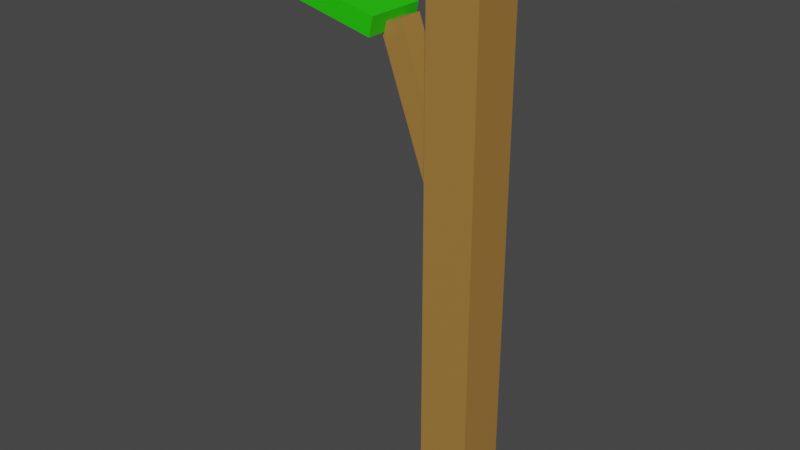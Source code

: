 # Source: Apple0.blend  (saved by Blender 3.4.6; exported with 4.5.12 LTS)
import bpy
from mathutils import Matrix  # noqa: F401  (used for matrix-valued properties, if any)

bpy.ops.wm.read_factory_settings(use_empty=True)
scene = bpy.context.scene
scene.name = 'Scene'

# ---- collections
col_collection = bpy.data.collections.new('Collection'); scene.collection.children.link(col_collection)

# ---- materials (node trees are filled in below, after node groups)
mat_trunk = bpy.data.materials.new('Trunk')
mat_trunk.use_transparent_shadow = False
mat_leaf = bpy.data.materials.new('Leaf')
mat_leaf.use_transparent_shadow = False

# ---- material node trees
mat_trunk.use_nodes = True; mat_trunk.node_tree.nodes.clear()
_N = mat_trunk.node_tree.nodes; _L = mat_trunk.node_tree.links
n0 = _N.new('ShaderNodeBsdfPrincipled'); n0.name = 'Principled BSDF'; n0.location = (10, 300)
n0.distribution = 'GGX'
n0.subsurface_method = 'RANDOM_WALK_SKIN'
n0.inputs[0].default_value = (0.3757, 0.195, 0.04412, 1.0)
n0.inputs[3].default_value = 1.45
n0.inputs[27].default_value = (0.0, 0.0, 0.0, 1.0)
n0.inputs[28].default_value = 1.0
n1 = _N.new('ShaderNodeOutputMaterial'); n1.name = 'Material Output'; n1.location = (300, 300)
_L.new(n0.outputs[0], n1.inputs[0])
n1.is_active_output = True
mat_leaf.use_nodes = True; mat_leaf.node_tree.nodes.clear()
_N = mat_leaf.node_tree.nodes; _L = mat_leaf.node_tree.links
n0 = _N.new('ShaderNodeBsdfPrincipled'); n0.name = 'Principled BSDF'; n0.location = (10, 300)
n0.distribution = 'GGX'
n0.subsurface_method = 'RANDOM_WALK_SKIN'
n0.inputs[0].default_value = (0.01772, 0.6383, 0.0, 1.0)
n0.inputs[3].default_value = 1.45
n0.inputs[27].default_value = (0.0, 0.0, 0.0, 1.0)
n0.inputs[28].default_value = 1.0
n1 = _N.new('ShaderNodeOutputMaterial'); n1.name = 'Material Output'; n1.location = (300, 300)
_L.new(n0.outputs[0], n1.inputs[0])
n1.is_active_output = True

# ---- world
world_world = bpy.data.worlds.new('World'); scene.world = world_world
world_world.use_nodes = True; world_world.node_tree.nodes.clear()
_N = world_world.node_tree.nodes; _L = world_world.node_tree.links
n0 = _N.new('ShaderNodeOutputWorld'); n0.name = 'World Output'; n0.location = (300, 300)
n1 = _N.new('ShaderNodeBackground'); n1.name = 'Background'; n1.location = (10, 300)
n1.inputs[0].default_value = (0.05088, 0.05088, 0.05088, 1.0)
_L.new(n1.outputs[0], n0.inputs[0])
n0.is_active_output = True
world_world.color = (0.05088, 0.05088, 0.05088)
world_world.use_sun_shadow = False
world_world.sun_shadow_jitter_overblur = 0.0

# ---- meshes
me_cube = bpy.data.meshes.new('Cube')
me_cube.from_pydata([(-0.03579, 1.384e-09, 0.03166), (-0.03579, 0.8071, 0.03166), (-0.03579, -1.704e-09, -0.03898), (-0.03579, 0.8071, -0.03898), (0.03485, 1.384e-09, 0.03166), (0.03485, 0.8071, 0.03166), (0.03485, -1.704e-09, -0.03898), (0.03485, 0.8071, -0.03898), (-0.03839, 0.4434, 0.01149), (-0.119, 0.6631, 0.01149), (-0.03839, 0.4434, -0.02216), (-0.119, 0.6631, -0.02216), (-0.006787, 0.455, 0.01149), (-0.08735, 0.6747, 0.01149), (-0.006787, 0.455, -0.02216), (-0.08735, 0.6747, -0.02216), (-0.2345, 0.6807, 0.03871), (-0.2288, 0.7064, 0.03871), (-0.2345, 0.6807, -0.043), (-0.2288, 0.7064, -0.043), (-0.1112, 0.6534, 0.03871), (-0.1055, 0.679, 0.03871), (-0.1112, 0.6534, -0.043), (-0.1055, 0.679, -0.043)], [], [(0, 1, 3, 2), (2, 3, 7, 6), (6, 7, 5, 4), (4, 5, 1, 0), (2, 6, 4, 0), (7, 3, 1, 5), (8, 9, 11, 10), (10, 11, 15, 14), (14, 15, 13, 12), (12, 13, 9, 8), (10, 14, 12, 8), (15, 11, 9, 13), (16, 17, 19, 18), (18, 19, 23, 22), (22, 23, 21, 20), (20, 21, 17, 16), (18, 22, 20, 16), (23, 19, 17, 21)])
me_cube.polygons.foreach_set('material_index', [0, 0, 0, 0, 0, 0, 0, 0, 0, 0, 0, 0, 1, 1, 1, 1, 1, 1])
_uv = me_cube.uv_layers.new(name='UVMap')
_uv.uv.foreach_set('vector', [0.375, 0.0, 0.625, 0.0, 0.625, 0.25, 0.375, 0.25, 0.375, 0.25, 0.625, 0.25, 0.625, 0.5, 0.375, 0.5, 0.375, 0.5, 0.625, 0.5, 0.625, 0.75, 0.375, 0.75, 0.375, 0.75, 0.625, 0.75, 0.625, 1.0, 0.375, 1.0, 0.125, 0.5, 0.375, 0.5, 0.375, 0.75, 0.125, 0.75, 0.625, 0.5, 0.875, 0.5, 0.875, 0.75, 0.625, 0.75, 0.375, 0.0, 0.625, 0.0, 0.625, 0.25, 0.375, 0.25, 0.375, 0.25, 0.625, 0.25, 0.625, 0.5, 0.375, 0.5, 0.375, 0.5, 0.625, 0.5, 0.625, 0.75, 0.375, 0.75, 0.375, 0.75, 0.625, 0.75, 0.625, 1.0, 0.375, 1.0, 0.125, 0.5, 0.375, 0.5, 0.375, 0.75, 0.125, 0.75, 0.625, 0.5, 0.875, 0.5, 0.875, 0.75, 0.625, 0.75, 0.375, 0.0, 0.625, 0.0, 0.625, 0.25, 0.375, 0.25, 0.375, 0.25, 0.625, 0.25, 0.625, 0.5, 0.375, 0.5, 0.375, 0.5, 0.625, 0.5, 0.625, 0.75, 0.375, 0.75, 0.375, 0.75, 0.625, 0.75, 0.625, 1.0, 0.375, 1.0, 0.125, 0.5, 0.375, 0.5, 0.375, 0.75, 0.125, 0.75, 0.625, 0.5, 0.875, 0.5, 0.875, 0.75, 0.625, 0.75])
me_cube.materials.append(mat_trunk)
me_cube.materials.append(mat_leaf)
me_cube.update()

# ---- objects
ob_apple0 = bpy.data.objects.new('Apple0', me_cube)

# ---- transforms, parenting, visibility, modifiers, constraints
ob_apple0.location = (0.0, 0.0, 0.0)
ob_apple0.rotation_euler = (1.571, -0.0, 0.0)

# ---- collection membership
col_collection.objects.link(ob_apple0)

# ---- scene / render settings (as saved in the file)
scene.frame_start = 1; scene.frame_end = 250; scene.frame_set(1)
scene.render.engine = 'BLENDER_EEVEE_NEXT'
scene.cycles.sampling_pattern = 'TABULATED_SOBOL'
scene.cycles.use_light_tree = False
scene.view_settings.view_transform = 'Filmic'
bpy.context.view_layer.update()

# ---- added for rendering (the .blend has no active camera and no usable light): camera, sun
cam_auto = bpy.data.cameras.new('AutoCamera')
cam_auto.lens = 50.0
cam_auto.sensor_width = 36.0
cam_auto.clip_end = 1000.0
ob_auto_camera = bpy.data.objects.new('AutoCamera', cam_auto)
scene.collection.objects.link(ob_auto_camera)
ob_auto_camera.location = (0.691061, -0.946937, 1.03629)
ob_auto_camera.rotation_euler = (1.09748, -7.21219e-08, 0.694738)
scene.camera = ob_auto_camera
light_auto_sun = bpy.data.lights.new('AutoSun', 'SUN')
light_auto_sun.energy = 3.0
light_auto_sun.angle = 0.0523599
ob_auto_sun = bpy.data.objects.new('AutoSun', light_auto_sun)
scene.collection.objects.link(ob_auto_sun)
ob_auto_sun.rotation_euler = (0.872665, 0.174533, 0.523599)
bpy.context.view_layer.update()
